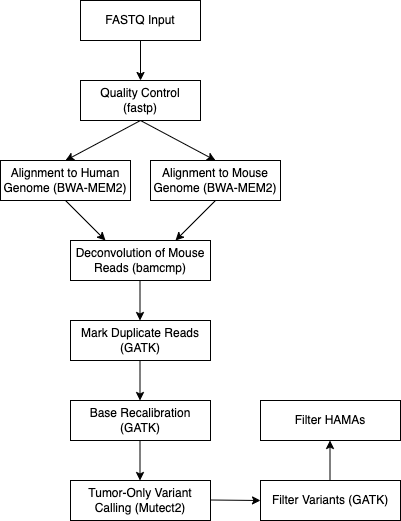

The diagram above was exported from draw.io. Its source (the exported page's mxGraphModel, read from the mxfile embedded in the PNG):
<mxGraphModel dx="582" dy="770" grid="1" gridSize="10" guides="1" tooltips="1" connect="1" arrows="1" fold="1" page="1" pageScale="1" pageWidth="850" pageHeight="1100" math="0" shadow="0">
  <root>
    <mxCell id="0" />
    <mxCell id="1" parent="0" />
    <mxCell id="WKxCgJ4ltwnQkhOCbic--2" value="FASTQ Input" style="rounded=0;whiteSpace=wrap;html=1;" parent="1" vertex="1">
      <mxGeometry x="260" y="40" width="120" height="40" as="geometry" />
    </mxCell>
    <mxCell id="WKxCgJ4ltwnQkhOCbic--3" value="Quality Control&lt;div&gt;(fastp)&lt;/div&gt;" style="rounded=0;whiteSpace=wrap;html=1;" parent="1" vertex="1">
      <mxGeometry x="260" y="120" width="120" height="40" as="geometry" />
    </mxCell>
    <mxCell id="WKxCgJ4ltwnQkhOCbic--4" value="Alignment to Human Genome (BWA-MEM2)" style="rounded=0;whiteSpace=wrap;html=1;" parent="1" vertex="1">
      <mxGeometry x="180" y="200" width="130" height="40" as="geometry" />
    </mxCell>
    <mxCell id="WKxCgJ4ltwnQkhOCbic--5" value="" style="endArrow=classic;html=1;rounded=0;entryX=0.5;entryY=0;entryDx=0;entryDy=0;" parent="1" target="WKxCgJ4ltwnQkhOCbic--3" edge="1">
      <mxGeometry width="50" height="50" relative="1" as="geometry">
        <mxPoint x="320" y="80" as="sourcePoint" />
        <mxPoint x="330" y="160" as="targetPoint" />
      </mxGeometry>
    </mxCell>
    <mxCell id="WKxCgJ4ltwnQkhOCbic--6" value="" style="endArrow=classic;html=1;rounded=0;entryX=0.5;entryY=0;entryDx=0;entryDy=0;exitX=0.5;exitY=1;exitDx=0;exitDy=0;" parent="1" source="WKxCgJ4ltwnQkhOCbic--3" target="WKxCgJ4ltwnQkhOCbic--4" edge="1">
      <mxGeometry width="50" height="50" relative="1" as="geometry">
        <mxPoint x="280" y="170" as="sourcePoint" />
        <mxPoint x="380" y="180" as="targetPoint" />
      </mxGeometry>
    </mxCell>
    <mxCell id="WKxCgJ4ltwnQkhOCbic--7" value="Alignment to Mouse Genome (BWA-MEM2)" style="rounded=0;whiteSpace=wrap;html=1;" parent="1" vertex="1">
      <mxGeometry x="330" y="200" width="130" height="40" as="geometry" />
    </mxCell>
    <mxCell id="WKxCgJ4ltwnQkhOCbic--8" value="" style="endArrow=classic;html=1;rounded=0;entryX=0.5;entryY=0;entryDx=0;entryDy=0;exitX=0.5;exitY=1;exitDx=0;exitDy=0;" parent="1" source="WKxCgJ4ltwnQkhOCbic--3" target="WKxCgJ4ltwnQkhOCbic--7" edge="1">
      <mxGeometry width="50" height="50" relative="1" as="geometry">
        <mxPoint x="345" y="170" as="sourcePoint" />
        <mxPoint x="270" y="210" as="targetPoint" />
      </mxGeometry>
    </mxCell>
    <mxCell id="WKxCgJ4ltwnQkhOCbic--9" value="&lt;div&gt;Deconvolution of Mouse Reads (bamcmp)&lt;/div&gt;" style="rounded=0;whiteSpace=wrap;html=1;" parent="1" vertex="1">
      <mxGeometry x="250" y="280" width="140" height="40" as="geometry" />
    </mxCell>
    <mxCell id="WKxCgJ4ltwnQkhOCbic--10" value="" style="endArrow=classic;html=1;rounded=0;entryX=0.75;entryY=0;entryDx=0;entryDy=0;exitX=0.5;exitY=1;exitDx=0;exitDy=0;" parent="1" source="WKxCgJ4ltwnQkhOCbic--7" target="WKxCgJ4ltwnQkhOCbic--9" edge="1">
      <mxGeometry width="50" height="50" relative="1" as="geometry">
        <mxPoint x="405" y="240" as="sourcePoint" />
        <mxPoint x="330" y="280" as="targetPoint" />
      </mxGeometry>
    </mxCell>
    <mxCell id="WKxCgJ4ltwnQkhOCbic--11" value="" style="endArrow=classic;html=1;rounded=0;entryX=0.25;entryY=0;entryDx=0;entryDy=0;exitX=0.5;exitY=1;exitDx=0;exitDy=0;" parent="1" source="WKxCgJ4ltwnQkhOCbic--4" target="WKxCgJ4ltwnQkhOCbic--9" edge="1">
      <mxGeometry width="50" height="50" relative="1" as="geometry">
        <mxPoint x="215" y="300" as="sourcePoint" />
        <mxPoint x="140" y="340" as="targetPoint" />
      </mxGeometry>
    </mxCell>
    <mxCell id="WKxCgJ4ltwnQkhOCbic--12" value="&lt;div&gt;Mark Duplicate Reads (GATK)&lt;/div&gt;" style="rounded=0;whiteSpace=wrap;html=1;" parent="1" vertex="1">
      <mxGeometry x="250" y="360" width="140" height="40" as="geometry" />
    </mxCell>
    <mxCell id="WKxCgJ4ltwnQkhOCbic--13" value="&lt;div&gt;Base Recalibration (GATK)&lt;/div&gt;" style="rounded=0;whiteSpace=wrap;html=1;" parent="1" vertex="1">
      <mxGeometry x="250" y="440" width="140" height="40" as="geometry" />
    </mxCell>
    <mxCell id="WKxCgJ4ltwnQkhOCbic--14" value="Tumor-Only Variant Calling (Mutect2)" style="rounded=0;whiteSpace=wrap;html=1;" parent="1" vertex="1">
      <mxGeometry x="250" y="520" width="140" height="40" as="geometry" />
    </mxCell>
    <mxCell id="WKxCgJ4ltwnQkhOCbic--15" value="&lt;div&gt;Filter Variants (GATK)&lt;/div&gt;" style="rounded=0;whiteSpace=wrap;html=1;" parent="1" vertex="1">
      <mxGeometry x="440" y="520" width="140" height="40" as="geometry" />
    </mxCell>
    <mxCell id="WKxCgJ4ltwnQkhOCbic--16" value="&lt;div&gt;Filter HAMAs&lt;/div&gt;" style="rounded=0;whiteSpace=wrap;html=1;" parent="1" vertex="1">
      <mxGeometry x="440" y="440" width="140" height="40" as="geometry" />
    </mxCell>
    <mxCell id="WKxCgJ4ltwnQkhOCbic--18" value="" style="endArrow=classic;html=1;rounded=0;entryX=0.5;entryY=0;entryDx=0;entryDy=0;" parent="1" edge="1">
      <mxGeometry width="50" height="50" relative="1" as="geometry">
        <mxPoint x="319.5" y="320" as="sourcePoint" />
        <mxPoint x="319.5" y="360" as="targetPoint" />
      </mxGeometry>
    </mxCell>
    <mxCell id="WKxCgJ4ltwnQkhOCbic--19" value="" style="endArrow=classic;html=1;rounded=0;entryX=0.5;entryY=0;entryDx=0;entryDy=0;" parent="1" edge="1">
      <mxGeometry width="50" height="50" relative="1" as="geometry">
        <mxPoint x="319.5" y="400" as="sourcePoint" />
        <mxPoint x="319.5" y="440" as="targetPoint" />
      </mxGeometry>
    </mxCell>
    <mxCell id="WKxCgJ4ltwnQkhOCbic--20" value="" style="endArrow=classic;html=1;rounded=0;entryX=0.5;entryY=0;entryDx=0;entryDy=0;" parent="1" edge="1">
      <mxGeometry width="50" height="50" relative="1" as="geometry">
        <mxPoint x="319.5" y="480" as="sourcePoint" />
        <mxPoint x="319.5" y="520" as="targetPoint" />
      </mxGeometry>
    </mxCell>
    <mxCell id="WKxCgJ4ltwnQkhOCbic--21" value="" style="endArrow=classic;html=1;rounded=0;entryX=0;entryY=0.5;entryDx=0;entryDy=0;" parent="1" target="WKxCgJ4ltwnQkhOCbic--15" edge="1">
      <mxGeometry width="50" height="50" relative="1" as="geometry">
        <mxPoint x="390" y="539.5" as="sourcePoint" />
        <mxPoint x="430" y="539.5" as="targetPoint" />
      </mxGeometry>
    </mxCell>
    <mxCell id="WKxCgJ4ltwnQkhOCbic--22" value="" style="endArrow=classic;html=1;rounded=0;" parent="1" edge="1">
      <mxGeometry width="50" height="50" relative="1" as="geometry">
        <mxPoint x="509.5" y="520" as="sourcePoint" />
        <mxPoint x="509.5" y="480" as="targetPoint" />
      </mxGeometry>
    </mxCell>
  </root>
</mxGraphModel>